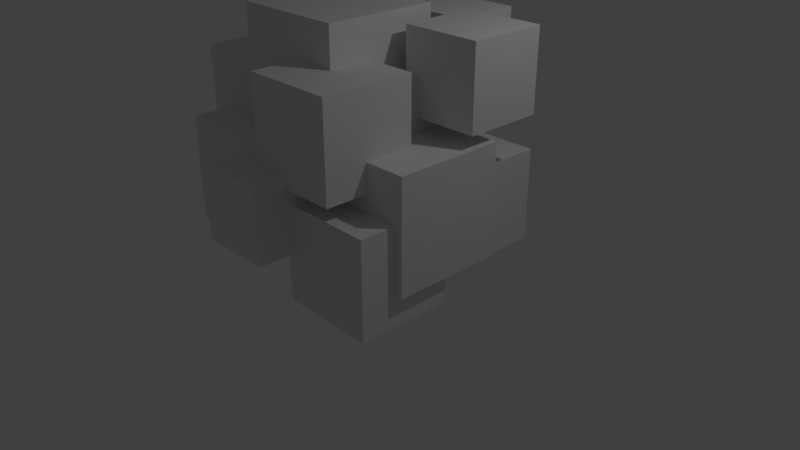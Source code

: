 # Source: enemy3.blend  (saved by Blender 2.78.0; exported with 4.5.12 LTS)
import bpy
from mathutils import Matrix  # noqa: F401  (used for matrix-valued properties, if any)

bpy.ops.wm.read_factory_settings(use_empty=True)
scene = bpy.context.scene
scene.name = 'Scene'

# ---- collections
col_collection_1 = bpy.data.collections.new('Collection 1'); scene.collection.children.link(col_collection_1)

# ---- materials (node trees are filled in below, after node groups)
mat_material = bpy.data.materials.new('Material')
mat_material.alpha_threshold = 0.0
mat_material.use_transparent_shadow = False
mat_material.roughness = 0.5
mat_material.line_color = (0.0, 0.0, 0.0, 1.0)

# ---- material node trees

# ---- world
world_world = bpy.data.worlds.new('World'); scene.world = world_world
world_world.color = (0.05088, 0.05088, 0.05088)
world_world.use_sun_shadow = False
world_world.sun_shadow_jitter_overblur = 0.0
world_world.cycles.sampling_method = 'MANUAL'

# ---- cameras
cam_camera = bpy.data.cameras.new('Camera')
cam_camera.clip_end = 100.0
cam_camera.lens = 35.0
cam_camera.sensor_width = 32.0
cam_camera.sensor_height = 18.0
cam_camera.ortho_scale = 7.314
cam_camera.dof.focus_distance = 0.0
cam_camera.dof.aperture_fstop = 128.0

# ---- lights
light_lamp = bpy.data.lights.new('Lamp', 'POINT')
light_lamp.transmission_factor = 0.0
light_lamp.cutoff_distance = 30.0
light_lamp.energy = 100.0
light_lamp.shadow_buffer_clip_start = 1.001
light_lamp.shadow_soft_size = 0.1
light_lamp.shadow_maximum_resolution = 0.006
light_lamp.use_absolute_resolution = True

# ---- meshes
me_cube_003 = bpy.data.meshes.new('Cube.003')
me_cube_003.from_pydata([(-3.348, -1.923, -4.921), (-3.348, -1.923, -2.867), (-3.348, 0.1315, -4.921), (-3.348, 0.1315, -2.867), (-1.294, -1.923, -4.921), (-1.294, -1.923, -2.867), (-1.294, 0.1315, -4.921), (-1.294, 0.1315, -2.867), (-0.4322, -2.096, -5.284), (-0.4322, -2.096, -2.579), (-0.4322, 0.6087, -5.284), (-0.4322, 0.6087, -2.579), (2.273, -2.096, -5.284), (2.273, -2.096, -2.579), (2.273, 0.6087, -5.284), (2.273, 0.6087, -2.579), (-0.08721, -4.95, -4.672), (-0.08721, -4.95, -1.514), (-0.08721, -1.792, -4.672), (-0.08721, -1.792, -1.514), (3.071, -4.95, -4.672), (3.071, -4.95, -1.514), (3.071, -1.792, -4.672), (3.071, -1.792, -1.514), (0.0957, -5.97, -5.548), (0.0957, -5.97, -2.812), (0.0957, -3.233, -5.548), (0.0957, -3.233, -2.812), (2.832, -5.97, -5.548), (2.832, -5.97, -2.812), (2.832, -3.233, -5.548), (2.832, -3.233, -2.812), (-1.711, -7.067, -4.092), (-1.711, -7.067, -2.02), (-1.711, -4.995, -4.092), (-1.711, -4.995, -2.02), (0.3608, -7.067, -4.092), (0.3608, -7.067, -2.02), (0.3608, -4.995, -4.092), (0.3608, -4.995, -2.02), (-4.076, -5.83, -4.742), (-4.076, -5.83, -1.711), (-4.076, -2.798, -4.742), (-4.076, -2.798, -1.711), (-1.044, -5.83, -4.742), (-1.044, -5.83, -1.711), (-1.044, -2.798, -4.742), (-1.044, -2.798, -1.711), (-0.7359, -6.16, -2.317), (-0.7359, -6.16, 0.3126), (-0.7359, -3.53, -2.317), (-0.7359, -3.53, 0.3126), (1.894, -6.16, -2.317), (1.894, -6.16, 0.3126), (1.894, -3.53, -2.317), (1.894, -3.53, 0.3126), (-5.188, -4.475, -3.104), (-5.188, -4.475, -0.2135), (-5.188, -1.584, -3.104), (-5.188, -1.584, -0.2135), (-2.298, -4.475, -3.104), (-2.298, -4.475, -0.2135), (-2.298, -1.584, -3.104), (-2.298, -1.584, -0.2135), (-3.654, -2.336, -2.807), (-3.654, -2.336, 0.4135), (-3.654, 0.8848, -2.807), (-3.654, 0.8848, 0.4135), (-0.4339, -2.336, -2.807), (-0.4339, -2.336, 0.4135), (-0.4339, 0.8848, -2.807), (-0.4339, 0.8848, 0.4135), (-1.0, -1.0, -1.0), (-1.0, -1.0, 1.0), (-1.0, 1.0, -1.0), (-1.0, 1.0, 1.0), (1.0, -1.0, -1.0), (1.0, -1.0, 1.0), (1.0, 1.0, -1.0), (1.0, 1.0, 1.0), (0.8651, -2.73, -1.128), (0.8651, -2.73, 1.128), (0.8651, -0.4753, -1.128), (0.8651, -0.4753, 1.128), (3.12, -2.73, -1.128), (3.12, -2.73, 1.128), (3.12, -0.4753, -1.128), (3.12, -0.4753, 1.128), (0.5144, -1.541, 1.408), (0.5144, -1.541, -1.858), (0.5144, -4.806, 1.408), (0.5144, -4.806, -1.858), (-2.751, -1.541, 1.408), (-2.751, -1.541, -1.858), (-2.751, -4.806, 1.408), (-2.751, -4.806, -1.858), (1.295, -0.1715, -4.577), (1.295, -4.691, -4.577), (-3.225, -4.691, -4.577), (-3.225, -0.1715, -4.577), (1.295, -0.1715, -0.0572), (1.295, -4.691, -0.0572), (-3.225, -4.691, -0.0572), (-3.225, -0.1715, -0.0572)], [], [(0, 1, 3, 2), (2, 3, 7, 6), (6, 7, 5, 4), (4, 5, 1, 0), (2, 6, 4, 0), (7, 3, 1, 5), (8, 9, 11, 10), (10, 11, 15, 14), (14, 15, 13, 12), (12, 13, 9, 8), (10, 14, 12, 8), (15, 11, 9, 13), (16, 17, 19, 18), (18, 19, 23, 22), (22, 23, 21, 20), (20, 21, 17, 16), (18, 22, 20, 16), (23, 19, 17, 21), (24, 25, 27, 26), (26, 27, 31, 30), (30, 31, 29, 28), (28, 29, 25, 24), (26, 30, 28, 24), (31, 27, 25, 29), (32, 33, 35, 34), (34, 35, 39, 38), (38, 39, 37, 36), (36, 37, 33, 32), (34, 38, 36, 32), (39, 35, 33, 37), (40, 41, 43, 42), (42, 43, 47, 46), (46, 47, 45, 44), (44, 45, 41, 40), (42, 46, 44, 40), (47, 43, 41, 45), (48, 49, 51, 50), (50, 51, 55, 54), (54, 55, 53, 52), (52, 53, 49, 48), (50, 54, 52, 48), (55, 51, 49, 53), (56, 57, 59, 58), (58, 59, 63, 62), (62, 63, 61, 60), (60, 61, 57, 56), (58, 62, 60, 56), (63, 59, 57, 61), (64, 65, 67, 66), (66, 67, 71, 70), (70, 71, 69, 68), (68, 69, 65, 64), (66, 70, 68, 64), (71, 67, 65, 69), (72, 73, 75, 74), (74, 75, 79, 78), (78, 79, 77, 76), (76, 77, 73, 72), (74, 78, 76, 72), (79, 75, 73, 77), (80, 81, 83, 82), (82, 83, 87, 86), (86, 87, 85, 84), (84, 85, 81, 80), (82, 86, 84, 80), (87, 83, 81, 85), (88, 89, 91, 90), (90, 91, 95, 94), (94, 95, 93, 92), (92, 93, 89, 88), (90, 94, 92, 88), (95, 91, 89, 93), (96, 97, 98, 99), (100, 103, 102, 101), (96, 100, 101, 97), (97, 101, 102, 98), (98, 102, 103, 99), (100, 96, 99, 103)])
me_cube_003.materials.append(mat_material)
me_cube_003.use_remesh_preserve_volume = False
me_cube_003.use_remesh_preserve_attributes = False
me_cube_003.use_mirror_vertex_groups = False
me_cube_003.update()

# ---- objects
ob_cube_003 = bpy.data.objects.new('Cube.003', me_cube_003)
ob_lamp = bpy.data.objects.new('Lamp', light_lamp)
ob_camera = bpy.data.objects.new('Camera', cam_camera)

# ---- transforms, parenting, visibility, modifiers, constraints
ob_cube_003.location = (0.4268, 1.076, 2.632)
ob_cube_003.scale = (0.4425, 0.4425, 0.4425)
ob_cube_003.lineart.crease_threshold = 0.0
ob_lamp.location = (4.076, 1.005, 5.904)
ob_lamp.rotation_euler = (0.6503, 0.05522, 1.866)
ob_lamp.lock_rotations_4d = False
ob_lamp.empty_display_type = 'ARROWS'
ob_lamp.color = (0.0, 0.0, 0.0, 0.0)
ob_lamp.lineart.crease_threshold = 0.0
ob_camera.location = (7.481, -6.508, 5.344)
ob_camera.rotation_euler = (1.109, 0.0, 0.8149)
ob_camera.lock_rotations_4d = False
ob_camera.empty_display_type = 'ARROWS'
ob_camera.color = (0.0, 0.0, 0.0, 0.0)
ob_camera.display_type = 'WIRE'
ob_camera.lineart.crease_threshold = 0.0

# ---- collection membership
col_collection_1.objects.link(ob_cube_003)
col_collection_1.objects.link(ob_lamp)
col_collection_1.objects.link(ob_camera)

# ---- scene / render settings (as saved in the file)
scene.camera = ob_camera
scene.frame_start = 1; scene.frame_end = 250; scene.frame_set(1)
scene.render.engine = 'BLENDER_EEVEE_NEXT'
scene.render.resolution_percentage = 50
scene.render.dither_intensity = 0.0
scene.cycles.use_denoising = False
scene.cycles.samples = 128
scene.cycles.sampling_pattern = 'TABULATED_SOBOL'
scene.cycles.light_sampling_threshold = 0.0
scene.cycles.use_adaptive_sampling = False
scene.cycles.use_light_tree = False
scene.cycles.blur_glossy = 0.0
scene.cycles.sample_clamp_indirect = 0.0
scene.view_settings.view_transform = 'Standard'
bpy.context.view_layer.update()
